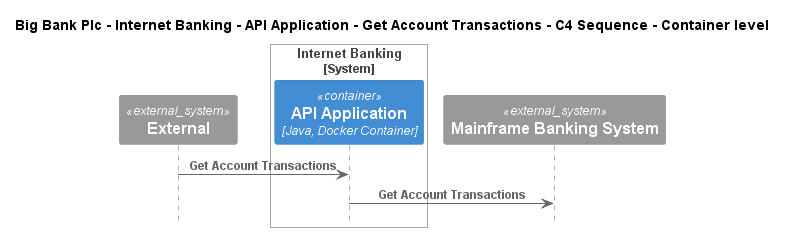

The diagram above was rendered by PlantUML. Its source (embedded in the PNG):
@startuml
!include ..\..\..\..\..\..\..\.c4s\C4_Sequence.puml

title Big Bank Plc - Internet Banking - API Application - Get Account Transactions - C4 Sequence - Container level

System_Ext(C4InterFlow.SoftwareSystems.ExternalSystem, "External", "")

System_Boundary(BigBankPlc.SoftwareSystems.InternetBanking, "Internet Banking")
    Container(BigBankPlc.SoftwareSystems.InternetBanking.Containers.APIApplication, "API Application", "Java, Docker Container", "Provides Internet banking functionality via API")
Boundary_End()
System_Ext(BigBankPlc.SoftwareSystems.MainframeBankingSystem, "Mainframe Banking System", "")

Rel(C4InterFlow.SoftwareSystems.ExternalSystem, BigBankPlc.SoftwareSystems.InternetBanking.Containers.APIApplication, "Get Account Transactions")
Rel(BigBankPlc.SoftwareSystems.InternetBanking.Containers.APIApplication, BigBankPlc.SoftwareSystems.MainframeBankingSystem, "Get Account Transactions")


@enduml